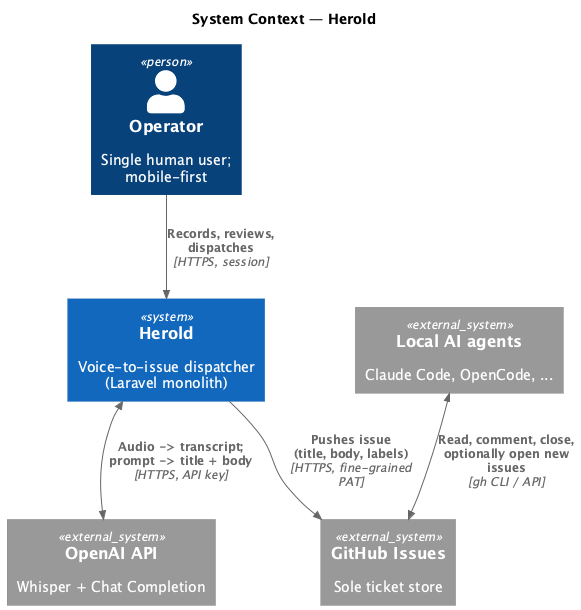

The diagram above was rendered by PlantUML. Its source (embedded in the PNG):
@startuml p2-system-context
!include https://raw.githubusercontent.com/plantuml-stdlib/C4-PlantUML/master/C4_Context.puml

title System Context — Herold

Person(operator, "Operator", "Single human user; mobile-first")

System(herold, "Herold", "Voice-to-issue dispatcher (Laravel monolith)")

System_Ext(openai, "OpenAI API", "Whisper + Chat Completion")
System_Ext(github, "GitHub Issues", "Sole ticket store")
System_Ext(agents, "Local AI agents", "Claude Code, OpenCode, ...")

Rel(operator, herold, "Records, reviews, dispatches", "HTTPS, session")
BiRel(herold, openai, "Audio -> transcript;\nprompt -> title + body", "HTTPS, API key")
Rel(herold, github, "Pushes issue\n(title, body, labels)", "HTTPS, fine-grained PAT")
BiRel(agents, github, "Read, comment, close,\noptionally open new issues", "gh CLI / API")

@enduml